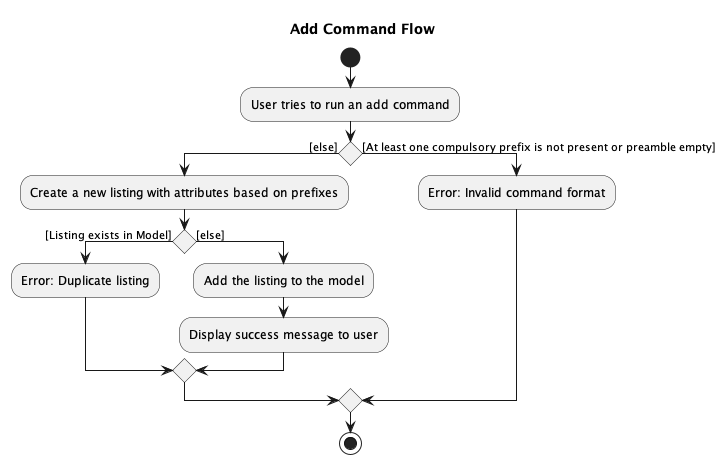

The diagram above was rendered by PlantUML. Its source (embedded in the PNG):
@startuml
title Add Command Flow

start
:User tries to run an add command;
if () then ([else])
  :Create a new listing with attributes based on prefixes;
  if () then ([Listing exists in Model])
    :Error: Duplicate listing;
  else ([else])
    :Add the listing to the model;
    :Display success message to user;
  endif
else ([At least one compulsory prefix is not present or preamble empty])
  :Error: Invalid command format;
endif
stop

@enduml